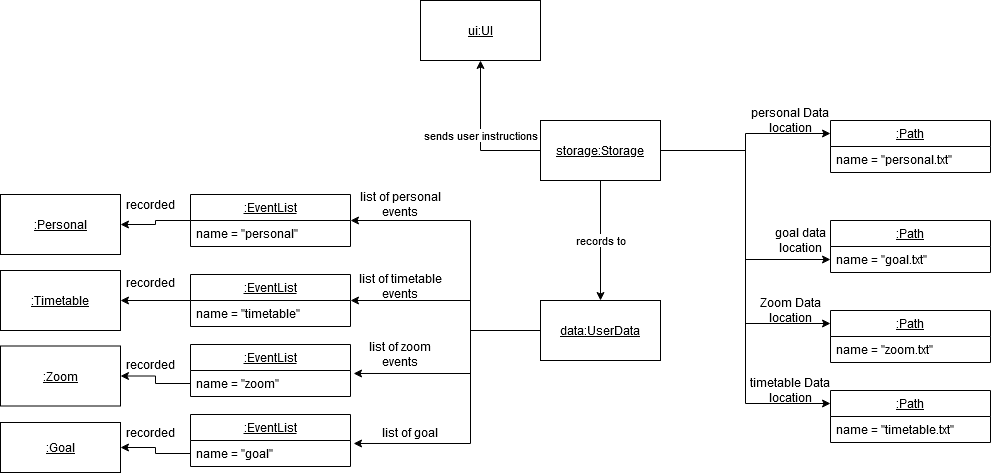

The diagram above was exported from draw.io. Its source (the exported page's mxGraphModel, read from the mxfile embedded in the PNG):
<mxGraphModel dx="1646" dy="800" grid="1" gridSize="10" guides="1" tooltips="1" connect="1" arrows="1" fold="1" page="1" pageScale="1" pageWidth="1169" pageHeight="827" math="0" shadow="0">
  <root>
    <mxCell id="0" />
    <mxCell id="1" parent="0" />
    <mxCell id="auxMfrApbJay6MmFre8T-35" style="edgeStyle=orthogonalEdgeStyle;rounded=0;orthogonalLoop=1;jettySize=auto;html=1;exitX=1;exitY=0.5;exitDx=0;exitDy=0;entryX=0;entryY=0.25;entryDx=0;entryDy=0;" parent="1" source="auxMfrApbJay6MmFre8T-1" target="auxMfrApbJay6MmFre8T-6" edge="1">
      <mxGeometry relative="1" as="geometry" />
    </mxCell>
    <mxCell id="auxMfrApbJay6MmFre8T-39" style="edgeStyle=orthogonalEdgeStyle;rounded=0;orthogonalLoop=1;jettySize=auto;html=1;exitX=1;exitY=0.5;exitDx=0;exitDy=0;entryX=0;entryY=0.25;entryDx=0;entryDy=0;" parent="1" source="auxMfrApbJay6MmFre8T-1" target="auxMfrApbJay6MmFre8T-16" edge="1">
      <mxGeometry relative="1" as="geometry" />
    </mxCell>
    <mxCell id="auxMfrApbJay6MmFre8T-41" style="edgeStyle=orthogonalEdgeStyle;rounded=0;orthogonalLoop=1;jettySize=auto;html=1;exitX=1;exitY=0.5;exitDx=0;exitDy=0;entryX=0;entryY=0.5;entryDx=0;entryDy=0;" parent="1" source="auxMfrApbJay6MmFre8T-1" target="auxMfrApbJay6MmFre8T-11" edge="1">
      <mxGeometry relative="1" as="geometry" />
    </mxCell>
    <mxCell id="auxMfrApbJay6MmFre8T-42" style="edgeStyle=orthogonalEdgeStyle;rounded=0;orthogonalLoop=1;jettySize=auto;html=1;exitX=1;exitY=0.5;exitDx=0;exitDy=0;entryX=0;entryY=0.25;entryDx=0;entryDy=0;" parent="1" source="auxMfrApbJay6MmFre8T-1" target="auxMfrApbJay6MmFre8T-13" edge="1">
      <mxGeometry relative="1" as="geometry" />
    </mxCell>
    <mxCell id="auxMfrApbJay6MmFre8T-50" value="sends user instructions" style="edgeStyle=orthogonalEdgeStyle;rounded=0;orthogonalLoop=1;jettySize=auto;html=1;exitX=0;exitY=0.5;exitDx=0;exitDy=0;" parent="1" source="auxMfrApbJay6MmFre8T-1" target="auxMfrApbJay6MmFre8T-3" edge="1">
      <mxGeometry relative="1" as="geometry" />
    </mxCell>
    <mxCell id="VPn07JyWkidsI2FhmIPX-1" value="records to" style="edgeStyle=orthogonalEdgeStyle;rounded=0;orthogonalLoop=1;jettySize=auto;html=1;exitX=0.5;exitY=1;exitDx=0;exitDy=0;" parent="1" source="auxMfrApbJay6MmFre8T-1" target="auxMfrApbJay6MmFre8T-4" edge="1">
      <mxGeometry relative="1" as="geometry">
        <mxPoint x="600" y="360" as="targetPoint" />
      </mxGeometry>
    </mxCell>
    <mxCell id="auxMfrApbJay6MmFre8T-1" value="&lt;u&gt;storage:Storage&lt;/u&gt;" style="rounded=0;whiteSpace=wrap;html=1;" parent="1" vertex="1">
      <mxGeometry x="620" y="170" width="120" height="60" as="geometry" />
    </mxCell>
    <mxCell id="auxMfrApbJay6MmFre8T-3" value="&lt;u&gt;ui:UI&lt;/u&gt;" style="rounded=0;whiteSpace=wrap;html=1;" parent="1" vertex="1">
      <mxGeometry x="500" y="50" width="120" height="60" as="geometry" />
    </mxCell>
    <mxCell id="e05XImH2py0v9COzuHWT-14" style="edgeStyle=orthogonalEdgeStyle;rounded=0;orthogonalLoop=1;jettySize=auto;html=1;exitX=0;exitY=0.5;exitDx=0;exitDy=0;entryX=1;entryY=0.5;entryDx=0;entryDy=0;" edge="1" parent="1" source="auxMfrApbJay6MmFre8T-4" target="e05XImH2py0v9COzuHWT-10">
      <mxGeometry relative="1" as="geometry">
        <Array as="points">
          <mxPoint x="550" y="380" />
          <mxPoint x="550" y="270" />
        </Array>
      </mxGeometry>
    </mxCell>
    <mxCell id="e05XImH2py0v9COzuHWT-15" style="edgeStyle=orthogonalEdgeStyle;rounded=0;orthogonalLoop=1;jettySize=auto;html=1;exitX=0;exitY=0.5;exitDx=0;exitDy=0;entryX=1;entryY=0.5;entryDx=0;entryDy=0;" edge="1" parent="1" source="auxMfrApbJay6MmFre8T-4" target="e05XImH2py0v9COzuHWT-6">
      <mxGeometry relative="1" as="geometry">
        <Array as="points">
          <mxPoint x="550" y="380" />
          <mxPoint x="550" y="350" />
        </Array>
      </mxGeometry>
    </mxCell>
    <mxCell id="e05XImH2py0v9COzuHWT-16" style="edgeStyle=orthogonalEdgeStyle;rounded=0;orthogonalLoop=1;jettySize=auto;html=1;exitX=0;exitY=0.5;exitDx=0;exitDy=0;entryX=1.019;entryY=0.115;entryDx=0;entryDy=0;entryPerimeter=0;" edge="1" parent="1" source="auxMfrApbJay6MmFre8T-4" target="e05XImH2py0v9COzuHWT-13">
      <mxGeometry relative="1" as="geometry">
        <Array as="points">
          <mxPoint x="550" y="380" />
          <mxPoint x="550" y="423" />
        </Array>
      </mxGeometry>
    </mxCell>
    <mxCell id="e05XImH2py0v9COzuHWT-17" style="edgeStyle=orthogonalEdgeStyle;rounded=0;orthogonalLoop=1;jettySize=auto;html=1;exitX=0;exitY=0.5;exitDx=0;exitDy=0;entryX=1.019;entryY=0.115;entryDx=0;entryDy=0;entryPerimeter=0;" edge="1" parent="1" source="auxMfrApbJay6MmFre8T-4" target="e05XImH2py0v9COzuHWT-9">
      <mxGeometry relative="1" as="geometry">
        <Array as="points">
          <mxPoint x="550" y="380" />
          <mxPoint x="550" y="493" />
        </Array>
      </mxGeometry>
    </mxCell>
    <mxCell id="auxMfrApbJay6MmFre8T-4" value="&lt;u&gt;data:UserData&lt;/u&gt;" style="rounded=0;whiteSpace=wrap;html=1;" parent="1" vertex="1">
      <mxGeometry x="620" y="350" width="120" height="60" as="geometry" />
    </mxCell>
    <mxCell id="auxMfrApbJay6MmFre8T-6" value=":Path" style="swimlane;fontStyle=4;align=center;verticalAlign=top;childLayout=stackLayout;horizontal=1;startSize=26;horizontalStack=0;resizeParent=1;resizeParentMax=0;resizeLast=0;collapsible=1;marginBottom=0;" parent="1" vertex="1">
      <mxGeometry x="910" y="170" width="160" height="52" as="geometry" />
    </mxCell>
    <mxCell id="auxMfrApbJay6MmFre8T-7" value="name = &quot;personal.txt&quot;" style="text;strokeColor=none;fillColor=none;align=left;verticalAlign=top;spacingLeft=4;spacingRight=4;overflow=hidden;rotatable=0;points=[[0,0.5],[1,0.5]];portConstraint=eastwest;" parent="auxMfrApbJay6MmFre8T-6" vertex="1">
      <mxGeometry y="26" width="160" height="26" as="geometry" />
    </mxCell>
    <mxCell id="auxMfrApbJay6MmFre8T-10" value=":Path" style="swimlane;fontStyle=4;align=center;verticalAlign=top;childLayout=stackLayout;horizontal=1;startSize=26;horizontalStack=0;resizeParent=1;resizeParentMax=0;resizeLast=0;collapsible=1;marginBottom=0;" parent="1" vertex="1">
      <mxGeometry x="910" y="270" width="160" height="52" as="geometry" />
    </mxCell>
    <mxCell id="auxMfrApbJay6MmFre8T-11" value="name = &quot;goal.txt&quot;" style="text;strokeColor=none;fillColor=none;align=left;verticalAlign=top;spacingLeft=4;spacingRight=4;overflow=hidden;rotatable=0;points=[[0,0.5],[1,0.5]];portConstraint=eastwest;" parent="auxMfrApbJay6MmFre8T-10" vertex="1">
      <mxGeometry y="26" width="160" height="26" as="geometry" />
    </mxCell>
    <mxCell id="auxMfrApbJay6MmFre8T-13" value=":Path" style="swimlane;fontStyle=4;align=center;verticalAlign=top;childLayout=stackLayout;horizontal=1;startSize=26;horizontalStack=0;resizeParent=1;resizeParentMax=0;resizeLast=0;collapsible=1;marginBottom=0;" parent="1" vertex="1">
      <mxGeometry x="910" y="360" width="160" height="52" as="geometry" />
    </mxCell>
    <mxCell id="auxMfrApbJay6MmFre8T-14" value="name = &quot;zoom.txt&quot;" style="text;strokeColor=none;fillColor=none;align=left;verticalAlign=top;spacingLeft=4;spacingRight=4;overflow=hidden;rotatable=0;points=[[0,0.5],[1,0.5]];portConstraint=eastwest;" parent="auxMfrApbJay6MmFre8T-13" vertex="1">
      <mxGeometry y="26" width="160" height="26" as="geometry" />
    </mxCell>
    <mxCell id="auxMfrApbJay6MmFre8T-16" value=":Path" style="swimlane;fontStyle=4;align=center;verticalAlign=top;childLayout=stackLayout;horizontal=1;startSize=26;horizontalStack=0;resizeParent=1;resizeParentMax=0;resizeLast=0;collapsible=1;marginBottom=0;" parent="1" vertex="1">
      <mxGeometry x="910" y="440" width="160" height="52" as="geometry" />
    </mxCell>
    <mxCell id="auxMfrApbJay6MmFre8T-17" value="name = &quot;timetable.txt&quot;" style="text;strokeColor=none;fillColor=none;align=left;verticalAlign=top;spacingLeft=4;spacingRight=4;overflow=hidden;rotatable=0;points=[[0,0.5],[1,0.5]];portConstraint=eastwest;" parent="auxMfrApbJay6MmFre8T-16" vertex="1">
      <mxGeometry y="26" width="160" height="26" as="geometry" />
    </mxCell>
    <mxCell id="auxMfrApbJay6MmFre8T-31" value="&lt;u&gt;:Timetable&lt;/u&gt;" style="rounded=0;whiteSpace=wrap;html=1;" parent="1" vertex="1">
      <mxGeometry x="80" y="320" width="120" height="60" as="geometry" />
    </mxCell>
    <mxCell id="auxMfrApbJay6MmFre8T-32" value="&lt;u&gt;:Personal&lt;/u&gt;" style="rounded=0;whiteSpace=wrap;html=1;" parent="1" vertex="1">
      <mxGeometry x="80" y="244" width="120" height="60" as="geometry" />
    </mxCell>
    <mxCell id="auxMfrApbJay6MmFre8T-33" value="&lt;u&gt;:Zoom&lt;/u&gt;" style="rounded=0;whiteSpace=wrap;html=1;" parent="1" vertex="1">
      <mxGeometry x="80" y="395.5" width="120" height="60" as="geometry" />
    </mxCell>
    <mxCell id="auxMfrApbJay6MmFre8T-34" value="&lt;u&gt;:Goal&lt;/u&gt;" style="rounded=0;whiteSpace=wrap;html=1;" parent="1" vertex="1">
      <mxGeometry x="80" y="472" width="120" height="50" as="geometry" />
    </mxCell>
    <mxCell id="auxMfrApbJay6MmFre8T-43" value="personal Data location" style="text;html=1;strokeColor=none;fillColor=none;align=center;verticalAlign=middle;whiteSpace=wrap;rounded=0;" parent="1" vertex="1">
      <mxGeometry x="820" y="160" width="100" height="20" as="geometry" />
    </mxCell>
    <mxCell id="auxMfrApbJay6MmFre8T-46" value="goal data location" style="text;html=1;strokeColor=none;fillColor=none;align=center;verticalAlign=middle;whiteSpace=wrap;rounded=0;" parent="1" vertex="1">
      <mxGeometry x="840" y="280" width="80" height="20" as="geometry" />
    </mxCell>
    <mxCell id="auxMfrApbJay6MmFre8T-47" value="Zoom Data location" style="text;html=1;strokeColor=none;fillColor=none;align=center;verticalAlign=middle;whiteSpace=wrap;rounded=0;" parent="1" vertex="1">
      <mxGeometry x="820" y="350" width="100" height="20" as="geometry" />
    </mxCell>
    <mxCell id="auxMfrApbJay6MmFre8T-48" value="timetable Data location" style="text;html=1;strokeColor=none;fillColor=none;align=center;verticalAlign=middle;whiteSpace=wrap;rounded=0;" parent="1" vertex="1">
      <mxGeometry x="820" y="430" width="100" height="20" as="geometry" />
    </mxCell>
    <mxCell id="e05XImH2py0v9COzuHWT-25" value="" style="edgeStyle=orthogonalEdgeStyle;rounded=0;orthogonalLoop=1;jettySize=auto;html=1;" edge="1" parent="1" source="e05XImH2py0v9COzuHWT-6" target="auxMfrApbJay6MmFre8T-31">
      <mxGeometry relative="1" as="geometry" />
    </mxCell>
    <mxCell id="e05XImH2py0v9COzuHWT-6" value=":EventList" style="swimlane;fontStyle=4;align=center;verticalAlign=top;childLayout=stackLayout;horizontal=1;startSize=26;horizontalStack=0;resizeParent=1;resizeParentMax=0;resizeLast=0;collapsible=1;marginBottom=0;" vertex="1" parent="1">
      <mxGeometry x="270" y="324" width="160" height="52" as="geometry" />
    </mxCell>
    <mxCell id="e05XImH2py0v9COzuHWT-7" value="name = &quot;timetable&quot;" style="text;strokeColor=none;fillColor=none;align=left;verticalAlign=top;spacingLeft=4;spacingRight=4;overflow=hidden;rotatable=0;points=[[0,0.5],[1,0.5]];portConstraint=eastwest;" vertex="1" parent="e05XImH2py0v9COzuHWT-6">
      <mxGeometry y="26" width="160" height="26" as="geometry" />
    </mxCell>
    <mxCell id="e05XImH2py0v9COzuHWT-8" value=":EventList" style="swimlane;fontStyle=4;align=center;verticalAlign=top;childLayout=stackLayout;horizontal=1;startSize=26;horizontalStack=0;resizeParent=1;resizeParentMax=0;resizeLast=0;collapsible=1;marginBottom=0;" vertex="1" parent="1">
      <mxGeometry x="270" y="464" width="160" height="52" as="geometry" />
    </mxCell>
    <mxCell id="e05XImH2py0v9COzuHWT-9" value="name = &quot;goal&quot;" style="text;strokeColor=none;fillColor=none;align=left;verticalAlign=top;spacingLeft=4;spacingRight=4;overflow=hidden;rotatable=0;points=[[0,0.5],[1,0.5]];portConstraint=eastwest;" vertex="1" parent="e05XImH2py0v9COzuHWT-8">
      <mxGeometry y="26" width="160" height="26" as="geometry" />
    </mxCell>
    <mxCell id="e05XImH2py0v9COzuHWT-24" style="edgeStyle=orthogonalEdgeStyle;rounded=0;orthogonalLoop=1;jettySize=auto;html=1;exitX=0;exitY=0.5;exitDx=0;exitDy=0;" edge="1" parent="1" source="e05XImH2py0v9COzuHWT-10" target="auxMfrApbJay6MmFre8T-32">
      <mxGeometry relative="1" as="geometry" />
    </mxCell>
    <mxCell id="e05XImH2py0v9COzuHWT-10" value=":EventList" style="swimlane;fontStyle=4;align=center;verticalAlign=top;childLayout=stackLayout;horizontal=1;startSize=26;horizontalStack=0;resizeParent=1;resizeParentMax=0;resizeLast=0;collapsible=1;marginBottom=0;" vertex="1" parent="1">
      <mxGeometry x="270" y="244" width="160" height="52" as="geometry" />
    </mxCell>
    <mxCell id="e05XImH2py0v9COzuHWT-11" value="name = &quot;personal&quot;" style="text;strokeColor=none;fillColor=none;align=left;verticalAlign=top;spacingLeft=4;spacingRight=4;overflow=hidden;rotatable=0;points=[[0,0.5],[1,0.5]];portConstraint=eastwest;" vertex="1" parent="e05XImH2py0v9COzuHWT-10">
      <mxGeometry y="26" width="160" height="26" as="geometry" />
    </mxCell>
    <mxCell id="e05XImH2py0v9COzuHWT-12" value=":EventList" style="swimlane;fontStyle=4;align=center;verticalAlign=top;childLayout=stackLayout;horizontal=1;startSize=26;horizontalStack=0;resizeParent=1;resizeParentMax=0;resizeLast=0;collapsible=1;marginBottom=0;" vertex="1" parent="1">
      <mxGeometry x="270" y="394" width="160" height="52" as="geometry" />
    </mxCell>
    <mxCell id="e05XImH2py0v9COzuHWT-13" value="name = &quot;zoom&quot;" style="text;strokeColor=none;fillColor=none;align=left;verticalAlign=top;spacingLeft=4;spacingRight=4;overflow=hidden;rotatable=0;points=[[0,0.5],[1,0.5]];portConstraint=eastwest;" vertex="1" parent="e05XImH2py0v9COzuHWT-12">
      <mxGeometry y="26" width="160" height="26" as="geometry" />
    </mxCell>
    <mxCell id="e05XImH2py0v9COzuHWT-18" value="list of personal events" style="text;html=1;strokeColor=none;fillColor=none;align=center;verticalAlign=middle;whiteSpace=wrap;rounded=0;" vertex="1" parent="1">
      <mxGeometry x="430" y="244" width="100" height="20" as="geometry" />
    </mxCell>
    <mxCell id="e05XImH2py0v9COzuHWT-19" value="list of timetable events" style="text;html=1;strokeColor=none;fillColor=none;align=center;verticalAlign=middle;whiteSpace=wrap;rounded=0;" vertex="1" parent="1">
      <mxGeometry x="430" y="325.5" width="100" height="20" as="geometry" />
    </mxCell>
    <mxCell id="e05XImH2py0v9COzuHWT-21" value="list of zoom events" style="text;html=1;strokeColor=none;fillColor=none;align=center;verticalAlign=middle;whiteSpace=wrap;rounded=0;" vertex="1" parent="1">
      <mxGeometry x="430" y="394" width="100" height="20" as="geometry" />
    </mxCell>
    <mxCell id="e05XImH2py0v9COzuHWT-22" value="list of goal" style="text;html=1;strokeColor=none;fillColor=none;align=center;verticalAlign=middle;whiteSpace=wrap;rounded=0;" vertex="1" parent="1">
      <mxGeometry x="440" y="472" width="100" height="20" as="geometry" />
    </mxCell>
    <mxCell id="e05XImH2py0v9COzuHWT-26" value="" style="edgeStyle=orthogonalEdgeStyle;rounded=0;orthogonalLoop=1;jettySize=auto;html=1;entryX=1;entryY=0.5;entryDx=0;entryDy=0;" edge="1" parent="1" source="e05XImH2py0v9COzuHWT-13" target="auxMfrApbJay6MmFre8T-33">
      <mxGeometry relative="1" as="geometry" />
    </mxCell>
    <mxCell id="e05XImH2py0v9COzuHWT-27" value="" style="edgeStyle=orthogonalEdgeStyle;rounded=0;orthogonalLoop=1;jettySize=auto;html=1;entryX=1;entryY=0.5;entryDx=0;entryDy=0;" edge="1" parent="1" source="e05XImH2py0v9COzuHWT-9" target="auxMfrApbJay6MmFre8T-34">
      <mxGeometry relative="1" as="geometry">
        <mxPoint x="230" y="480" as="targetPoint" />
      </mxGeometry>
    </mxCell>
    <mxCell id="e05XImH2py0v9COzuHWT-28" value="recorded" style="text;html=1;strokeColor=none;fillColor=none;align=center;verticalAlign=middle;whiteSpace=wrap;rounded=0;" vertex="1" parent="1">
      <mxGeometry x="180" y="244" width="100" height="20" as="geometry" />
    </mxCell>
    <mxCell id="e05XImH2py0v9COzuHWT-29" value="recorded" style="text;html=1;strokeColor=none;fillColor=none;align=center;verticalAlign=middle;whiteSpace=wrap;rounded=0;" vertex="1" parent="1">
      <mxGeometry x="180" y="322" width="100" height="20" as="geometry" />
    </mxCell>
    <mxCell id="e05XImH2py0v9COzuHWT-30" value="recorded" style="text;html=1;strokeColor=none;fillColor=none;align=center;verticalAlign=middle;whiteSpace=wrap;rounded=0;" vertex="1" parent="1">
      <mxGeometry x="180" y="404" width="100" height="20" as="geometry" />
    </mxCell>
    <mxCell id="e05XImH2py0v9COzuHWT-31" value="recorded" style="text;html=1;strokeColor=none;fillColor=none;align=center;verticalAlign=middle;whiteSpace=wrap;rounded=0;" vertex="1" parent="1">
      <mxGeometry x="180" y="472" width="100" height="20" as="geometry" />
    </mxCell>
  </root>
</mxGraphModel>